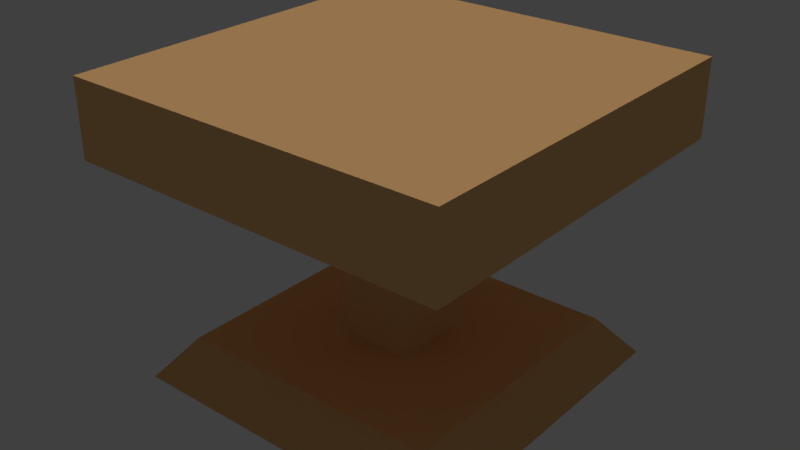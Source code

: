 # Source: cofee_table_01_mockup.blend  (saved by Blender 2.78.0; exported with 4.5.12 LTS)
import bpy
from mathutils import Matrix  # noqa: F401  (used for matrix-valued properties, if any)

bpy.ops.wm.read_factory_settings(use_empty=True)
scene = bpy.context.scene
scene.name = 'Scene'

# ---- collections
col_collection_1 = bpy.data.collections.new('Collection 1'); scene.collection.children.link(col_collection_1)

# ---- materials (node trees are filled in below, after node groups)
mat_cofee_table_01_material = bpy.data.materials.new('cofee_table_01_material')
mat_cofee_table_01_material.alpha_threshold = 0.0
mat_cofee_table_01_material.use_transparent_shadow = False
mat_cofee_table_01_material.diffuse_color = (0.8, 0.4603, 0.1935, 1.0)
mat_cofee_table_01_material.roughness = 0.5
mat_cofee_table_01_material.specular_intensity = 0.0

# ---- material node trees

# ---- world
world_world = bpy.data.worlds.new('World'); scene.world = world_world
world_world.color = (0.05088, 0.05088, 0.05088)
world_world.use_sun_shadow = False
world_world.sun_shadow_jitter_overblur = 0.0
world_world.cycles.sampling_method = 'MANUAL'

# ---- lights
light_hemi_001 = bpy.data.lights.new('Hemi.001', 'SUN')
light_hemi_001.transmission_factor = 0.0
light_hemi_001.angle = 0.1993
light_hemi_001.energy = 0.5
light_hemi_001.shadow_buffer_clip_start = 0.5
light_hemi_001.shadow_soft_size = 0.1
light_hemi_001.shadow_cascade_max_distance = 1000.0
light_hemi = bpy.data.lights.new('Hemi', 'SUN')
light_hemi.transmission_factor = 0.0
light_hemi.angle = 0.1993
light_hemi.energy = 1.0
light_hemi.shadow_buffer_clip_start = 0.5
light_hemi.shadow_soft_size = 0.1
light_hemi.shadow_cascade_max_distance = 1000.0

# ---- meshes
me_cube = bpy.data.meshes.new('Cube')
me_cube.from_pydata([(-0.25, -0.25, 0.2944), (-0.25, -0.25, 0.3944), (-0.25, 0.25, 0.2944), (-0.25, 0.25, 0.3944), (0.25, -0.25, 0.2944), (0.25, -0.25, 0.3944), (0.25, 0.25, 0.2944), (0.25, 0.25, 0.3944), (-0.1187, 0.1187, 0.2944), (-0.1187, -0.1187, 0.2944), (0.1187, 0.1187, 0.2944), (0.1187, -0.1187, 0.2944), (-0.0886, 0.0886, 0.268), (-0.0886, -0.0886, 0.268), (0.0886, 0.0886, 0.268), (0.0886, -0.0886, 0.268), (-0.04751, 0.04751, 0.268), (-0.04751, -0.04751, 0.268), (0.04751, 0.04751, 0.268), (0.04751, -0.04751, 0.268), (-0.04751, 0.04751, 0.05391), (-0.04751, -0.04751, 0.05391), (0.04751, 0.04751, 0.05391), (0.04751, -0.04751, 0.05391), (-0.1747, 0.1747, 0.05391), (-0.1747, -0.1747, 0.05391), (0.1747, 0.1747, 0.05391), (0.1747, -0.1747, 0.05391), (-0.216, 0.216, 0.0), (-0.216, -0.216, 0.0), (0.216, 0.216, 0.0), (0.216, -0.216, 0.0)], [], [(0, 1, 3, 2), (2, 3, 7, 6), (6, 7, 5, 4), (4, 5, 1, 0), (2, 6, 10, 8), (7, 3, 1, 5), (11, 9, 13, 15), (0, 2, 8, 9), (6, 4, 11, 10), (4, 0, 9, 11), (14, 15, 19, 18), (8, 10, 14, 12), (10, 11, 15, 14), (9, 8, 12, 13), (19, 17, 21, 23), (13, 12, 16, 17), (15, 13, 17, 19), (12, 14, 18, 16), (20, 22, 26, 24), (16, 18, 22, 20), (18, 19, 23, 22), (17, 16, 20, 21), (26, 27, 31, 30), (22, 23, 27, 26), (21, 20, 24, 25), (23, 21, 25, 27), (28, 30, 31, 29), (25, 24, 28, 29), (27, 25, 29, 31), (24, 26, 30, 28)])
me_cube.materials.append(mat_cofee_table_01_material)
me_cube.use_remesh_preserve_volume = False
me_cube.use_remesh_preserve_attributes = False
me_cube.use_mirror_vertex_groups = False
me_cube.update()

# ---- objects
ob_cube = bpy.data.objects.new('Cube', me_cube)
ob_bottom_light = bpy.data.objects.new('bottom_light', light_hemi_001)
ob_top_height = bpy.data.objects.new('top_height', light_hemi)

# ---- transforms, parenting, visibility, modifiers, constraints
ob_cube.location = (0.0, 0.0, 0.0)
ob_cube.lineart.crease_threshold = 0.0
ob_bottom_light.location = (0.0, 0.0, -100.0)
ob_bottom_light.rotation_euler = (0.0, 3.142, 0.0)
ob_bottom_light.hide_viewport = True
ob_bottom_light.hide_select = True
ob_bottom_light.lineart.crease_threshold = 0.0
ob_top_height.location = (0.0, 0.0, 100.0)
ob_top_height.hide_viewport = True
ob_top_height.hide_select = True
ob_top_height.lineart.crease_threshold = 0.0

# ---- collection membership
col_collection_1.objects.link(ob_cube)
col_collection_1.objects.link(ob_bottom_light)
col_collection_1.objects.link(ob_top_height)

# ---- scene / render settings (as saved in the file)
scene.frame_start = 1; scene.frame_end = 250; scene.frame_set(1)
scene.render.engine = 'BLENDER_EEVEE_NEXT'
scene.render.resolution_percentage = 50
scene.render.dither_intensity = 0.0
scene.cycles.use_denoising = False
scene.cycles.samples = 128
scene.cycles.sampling_pattern = 'TABULATED_SOBOL'
scene.cycles.light_sampling_threshold = 0.0
scene.cycles.use_adaptive_sampling = False
scene.cycles.use_light_tree = False
scene.cycles.blur_glossy = 0.0
scene.cycles.sample_clamp_indirect = 0.0
scene.view_settings.view_transform = 'Standard'
bpy.context.view_layer.update()

# ---- added for rendering (the .blend has no active camera): camera
cam_auto = bpy.data.cameras.new('AutoCamera')
cam_auto.lens = 50.0
cam_auto.sensor_width = 36.0
cam_auto.clip_end = 1000.0
ob_auto_camera = bpy.data.objects.new('AutoCamera', cam_auto)
scene.collection.objects.link(ob_auto_camera)
ob_auto_camera.location = (0.749138, -0.898965, 0.796531)
ob_auto_camera.rotation_euler = (1.09748, -7.21219e-08, 0.694738)
scene.camera = ob_auto_camera
bpy.context.view_layer.update()

